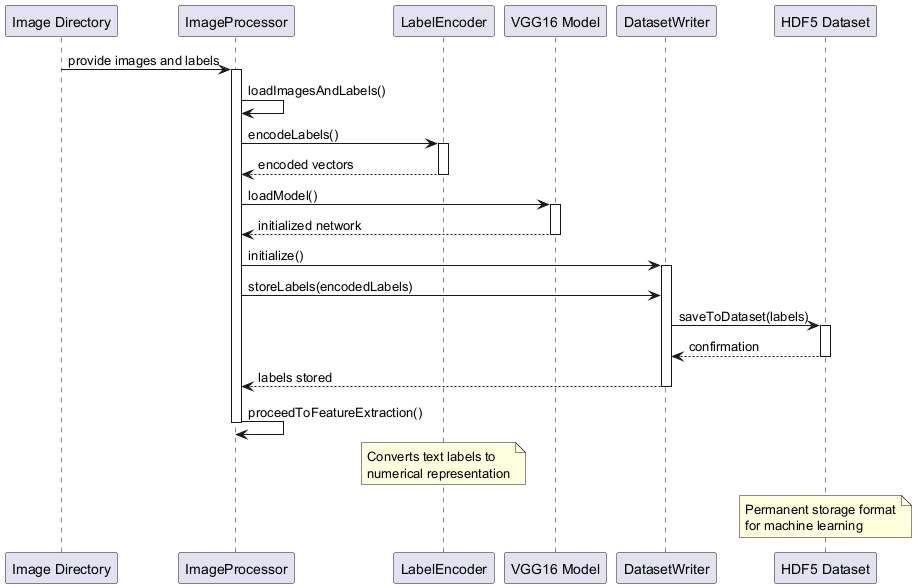

The diagram above was rendered by PlantUML. Its source (embedded in the PNG):
@startuml
participant "Image Directory" as dir
participant "ImageProcessor" as proc
participant "LabelEncoder" as encoder
participant "VGG16 Model" as vgg
participant "DatasetWriter" as writer
participant "HDF5 Dataset" as hdf5

dir -> proc: provide images and labels
activate proc

proc -> proc: loadImagesAndLabels()
proc -> encoder: encodeLabels()
activate encoder
encoder --> proc: encoded vectors
deactivate encoder

proc -> vgg: loadModel()
activate vgg
vgg --> proc: initialized network
deactivate vgg

proc -> writer: initialize()
activate writer
proc -> writer: storeLabels(encodedLabels)
writer -> hdf5: saveToDataset(labels)
activate hdf5
hdf5 --> writer: confirmation
deactivate hdf5
writer --> proc: labels stored
deactivate writer

proc -> proc: proceedToFeatureExtraction()
deactivate proc

note over encoder: Converts text labels to\nnumerical representation
note over hdf5: Permanent storage format\nfor machine learning
@enduml